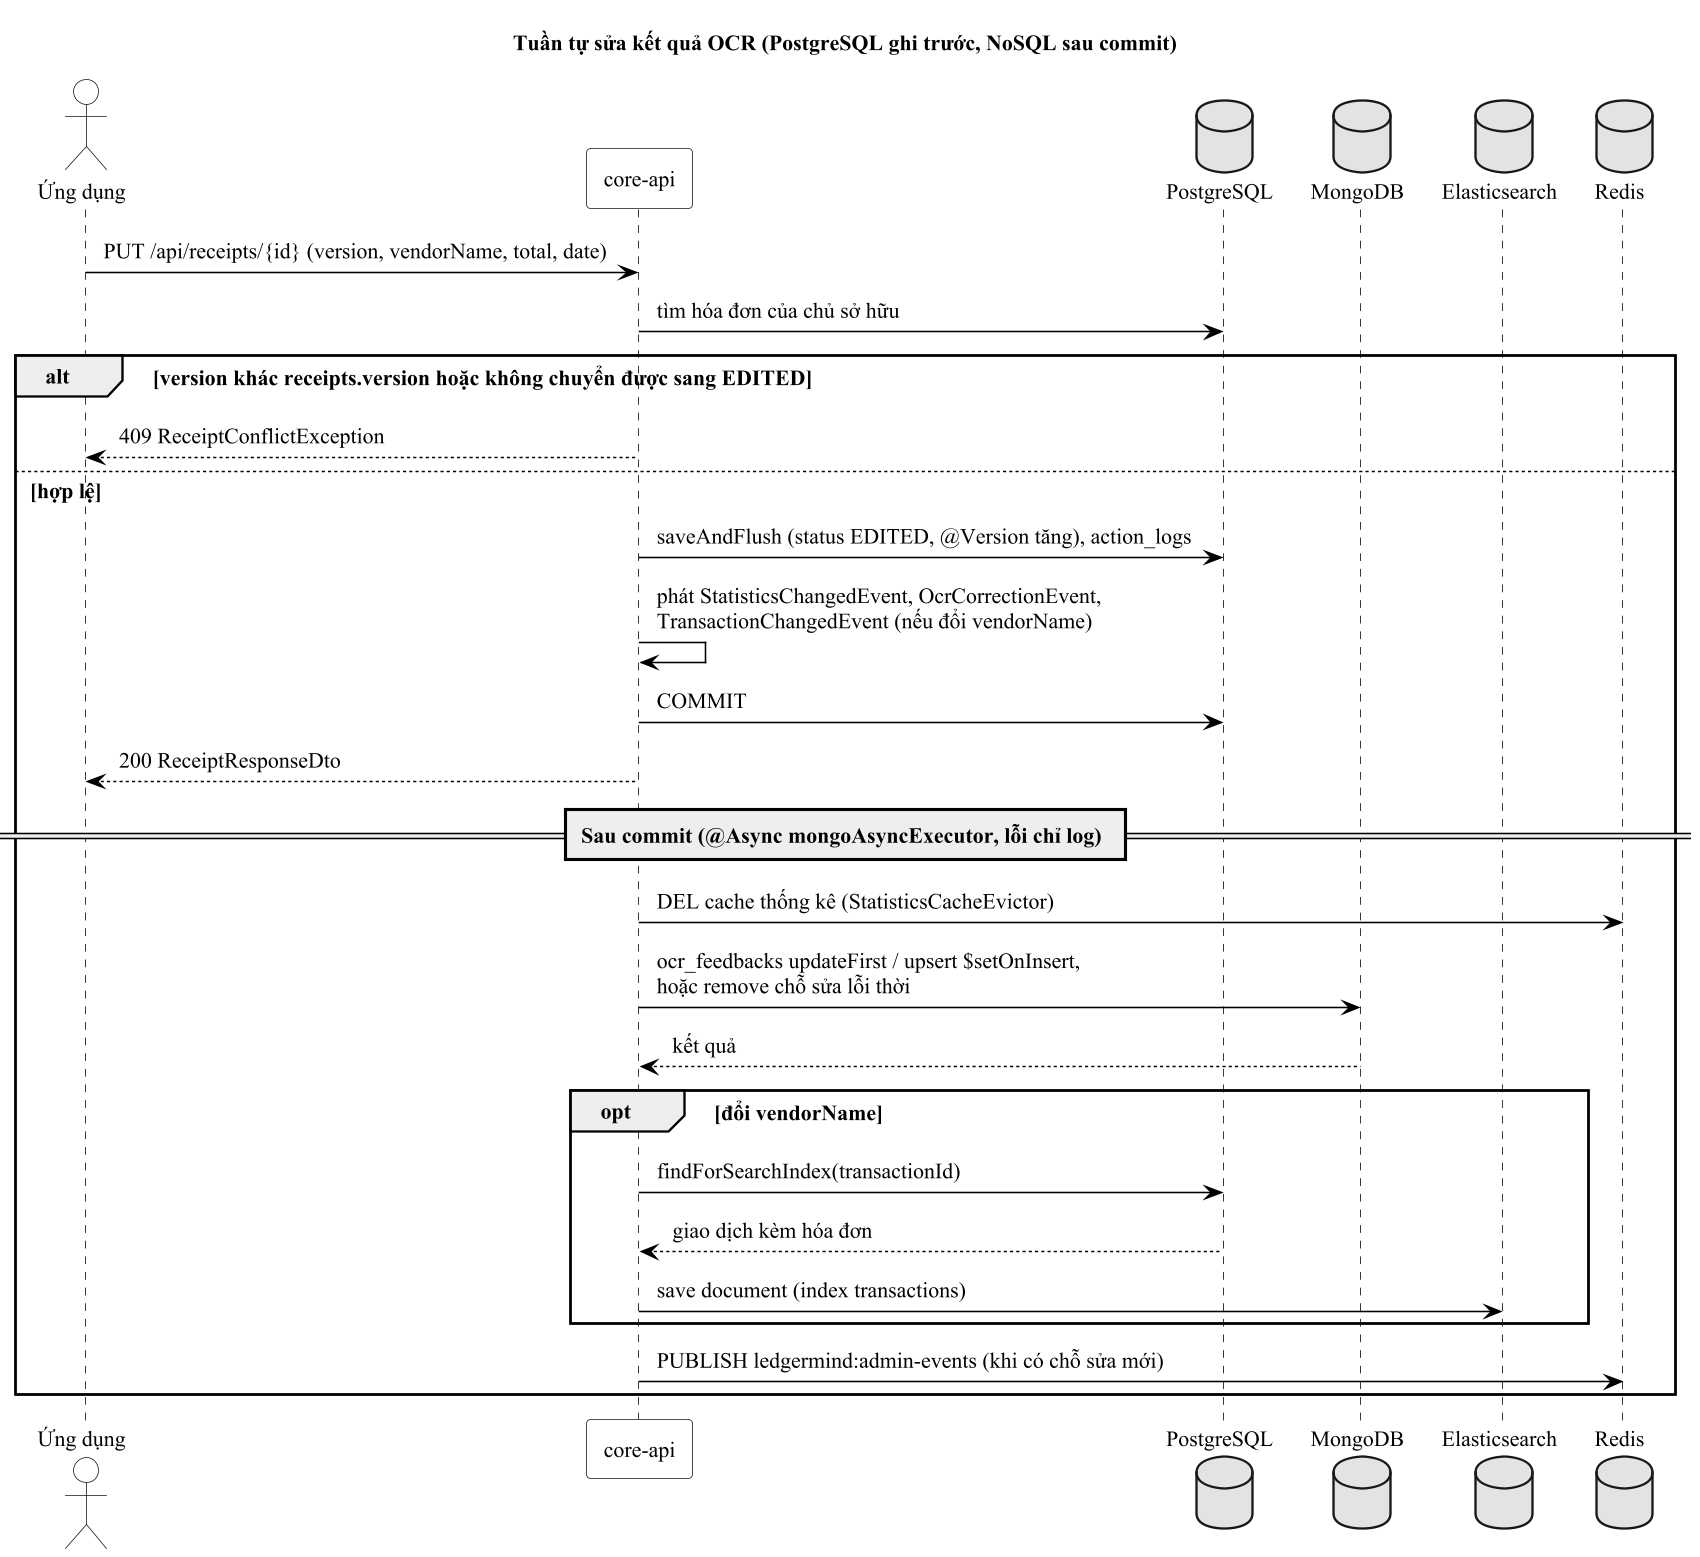

The diagram above was rendered by PlantUML. Its source (embedded in the PNG):
@startuml seq_sua_ocr
' facts.md 1.3: ReceiptProcessingService.editMyReceipt, OcrMongoService, StatisticsCacheEvictor, TransactionSearchIndexer
!include _style.iuml
skinparam wrapWidth 200
title Tuần tự sửa kết quả OCR (PostgreSQL ghi trước, NoSQL sau commit)
actor "Ứng dụng" as A
participant "core-api" as C
database "PostgreSQL" as P
database "MongoDB" as M
database "Elasticsearch" as E
database "Redis" as R
A -> C : PUT /api/receipts/{id} (version, vendorName, total, date)
C -> P : tìm hóa đơn của chủ sở hữu
alt version khác receipts.version hoặc không chuyển được sang EDITED
  C --> A : 409 ReceiptConflictException
else hợp lệ
  C -> P : saveAndFlush (status EDITED, @Version tăng), action_logs
  C -> C : phát StatisticsChangedEvent, OcrCorrectionEvent,\nTransactionChangedEvent (nếu đổi vendorName)
  C -> P : COMMIT
  C --> A : 200 ReceiptResponseDto
  == Sau commit (@Async mongoAsyncExecutor, lỗi chỉ log) ==
  C -> R : DEL cache thống kê (StatisticsCacheEvictor)
  C -> M : ocr_feedbacks updateFirst / upsert $setOnInsert,\nhoặc remove chỗ sửa lỗi thời
  M --> C : kết quả
  opt đổi vendorName
    C -> P : findForSearchIndex(transactionId)
    P --> C : giao dịch kèm hóa đơn
    C -> E : save document (index transactions)
  end
  C -> R : PUBLISH ledgermind:admin-events (khi có chỗ sửa mới)
end
@enduml